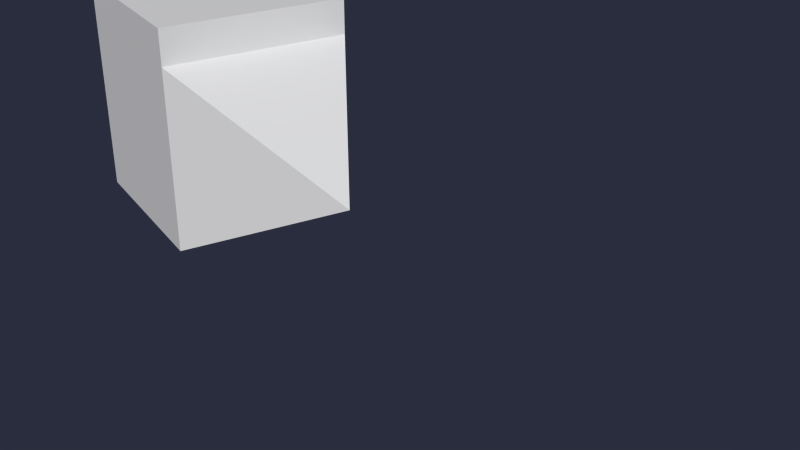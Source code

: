 # Source: Level02_BONEROUTE-AnyFish06.blend  (saved by Blender 2.76.0; exported with 4.5.12 LTS)
import bpy
from mathutils import Matrix  # noqa: F401  (used for matrix-valued properties, if any)

bpy.ops.wm.read_factory_settings(use_empty=True)
scene = bpy.context.scene
scene.name = 'Scene'

# ---- collections
col_collection_1 = bpy.data.collections.new('Collection 1'); scene.collection.children.link(col_collection_1)

# ---- world
world_world = bpy.data.worlds.new('World'); scene.world = world_world
world_world.color = (0.02323, 0.02646, 0.04696)
world_world.use_sun_shadow = False
world_world.sun_shadow_jitter_overblur = 0.0
world_world.cycles.sampling_method = 'MANUAL'
world_world.cycles.sample_map_resolution = 256

# ---- meshes
me_cube = bpy.data.meshes.new('Cube')
me_cube.from_pydata([(-0.2122, -0.2122, -0.2122), (-0.2122, -0.2122, 0.2122), (-0.2122, 0.2122, -0.2122), (-0.2122, 0.2122, 0.2122), (0.2122, -0.2122, -0.2122), (0.2122, -0.2122, 0.2122), (0.2122, 0.2122, -0.2122), (0.2122, 0.2122, 0.2122), (-0.2122, -0.2122, 0.294), (-0.2122, 0.2122, 0.294), (0.2122, 0.2122, 0.294), (0.2122, -0.2122, 0.294), (0.606, -1.639e-07, 1.49e-08)], [], [(1, 3, 2, 0), (3, 7, 6, 2), (5, 1, 0, 4), (0, 2, 6, 4), (7, 3, 9, 10), (11, 10, 9, 8), (5, 7, 10, 11), (3, 1, 8, 9), (1, 5, 11, 8), (5, 4, 12), (4, 6, 12), (7, 5, 12), (6, 7, 12)])
me_cube.use_remesh_preserve_volume = False
me_cube.use_remesh_preserve_attributes = False
me_cube.use_mirror_vertex_groups = False
me_cube.update()
arm_armature_023 = bpy.data.armatures.new('Armature.023')  # bones are not reproduced

# ---- objects
ob_a_boneroute_anyfish06 = bpy.data.objects.new('A_BONEROUTE-AnyFish06', arm_armature_023)
ob_cube = bpy.data.objects.new('Cube', me_cube)

# ---- transforms, parenting, visibility, modifiers, constraints
ob_a_boneroute_anyfish06.location = (10.14, -75.42, -4.56)
ob_a_boneroute_anyfish06.rotation_euler = (0.0, -0.0, -1.895)
ob_a_boneroute_anyfish06.lineart.crease_threshold = 0.0
ob_cube.parent = ob_a_boneroute_anyfish06
ob_cube.matrix_parent_inverse = Matrix(((-0.3182, -0.948, 0.0, -68.27), (0.948, -0.3182, 0.0, -34.19), (-2.421e-08, 2.235e-08, 1.0, 4.56), (0.0, 0.0, 0.0, 1.0)))
ob_cube.location = (10.14, -75.42, -4.56)
ob_cube.rotation_euler = (8.953e-09, -5.892e-09, -0.3267)
ob_cube.lineart.crease_threshold = 0.0

# ---- collection membership
col_collection_1.objects.link(ob_a_boneroute_anyfish06)
col_collection_1.objects.link(ob_cube)

# ---- scene / render settings (as saved in the file)
scene.frame_start = 1; scene.frame_end = 2000; scene.frame_set(1)
scene.render.engine = 'BLENDER_EEVEE_NEXT'
scene.render.resolution_percentage = 50
scene.render.dither_intensity = 0.0
scene.cycles.use_denoising = False
scene.cycles.samples = 10
scene.cycles.sampling_pattern = 'TABULATED_SOBOL'
scene.cycles.light_sampling_threshold = 0.0
scene.cycles.use_adaptive_sampling = False
scene.cycles.use_light_tree = False
scene.cycles.blur_glossy = 0.0
scene.cycles.pixel_filter_type = 'GAUSSIAN'
scene.cycles.sample_clamp_indirect = 0.0
scene.view_settings.view_transform = 'Standard'
bpy.context.view_layer.update()

# ---- added for rendering (the .blend has no active camera and no usable light): camera, sun
cam_auto = bpy.data.cameras.new('AutoCamera')
cam_auto.lens = 50.0
cam_auto.sensor_width = 36.0
cam_auto.clip_end = 1000.0
ob_auto_camera = bpy.data.objects.new('AutoCamera', cam_auto)
scene.collection.objects.link(ob_auto_camera)
ob_auto_camera.location = (11.4746, -76.8513, -3.60432)
ob_auto_camera.rotation_euler = (1.09748, -7.21219e-08, 0.694738)
scene.camera = ob_auto_camera
light_auto_sun = bpy.data.lights.new('AutoSun', 'SUN')
light_auto_sun.energy = 3.0
light_auto_sun.angle = 0.0523599
ob_auto_sun = bpy.data.objects.new('AutoSun', light_auto_sun)
scene.collection.objects.link(ob_auto_sun)
ob_auto_sun.rotation_euler = (0.872665, 0.174533, 0.523599)
bpy.context.view_layer.update()
